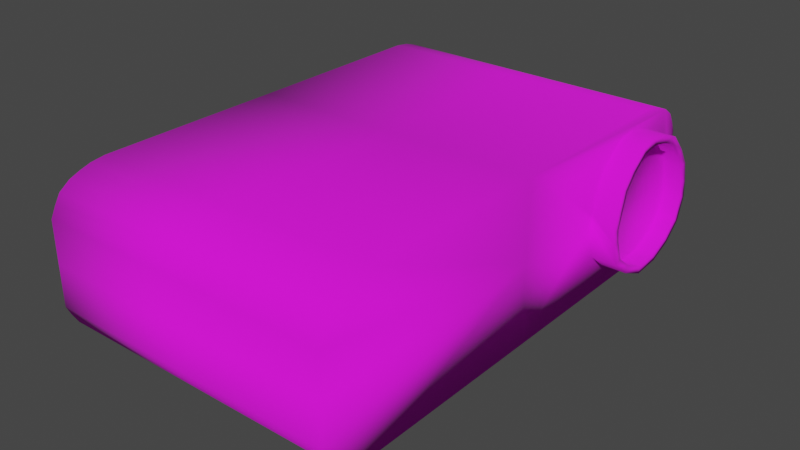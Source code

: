 # Source: projector.blend  (saved by Blender 2.92.15; exported with 4.5.12 LTS)
import bpy
from mathutils import Matrix  # noqa: F401  (used for matrix-valued properties, if any)

bpy.ops.wm.read_factory_settings(use_empty=True)
scene = bpy.context.scene
scene.name = 'Scene'

# ---- collections
col_collection = bpy.data.collections.new('Collection'); scene.collection.children.link(col_collection)

# ---- images (referenced by path relative to the original .blend; pixels are not part of the script)
import os
ASSET_DIR = os.environ.get("B2B_ASSET_DIR", "")  # directory of the original .blend (textures are referenced by path, not embedded)
HERE = os.path.dirname(os.path.abspath(__file__))  # packed textures are extracted next to this script under _unpacked/

def load_image(name, relpath, width, height, colorspace="sRGB"):
    """Load a texture the original file referenced (path relative to the .blend, or extracted next to this script)."""
    p = next((c for c in (os.path.join(HERE, relpath), os.path.join(ASSET_DIR, relpath)) if relpath and os.path.exists(c)), "")
    if p:
        img = bpy.data.images.load(p, check_existing=True)
        img.name = name
    else:  # same state as the original file: an image datablock whose file is absent (Cycles renders it pink)
        img = bpy.data.images.new(name, width, height)
        img.source = "FILE"
        img.filepath = "//" + (relpath or name)
    img.colorspace_settings.name = colorspace
    return img
img_projector_screen = load_image('projector screen', 'projector screen.png', 1024, 1024, 'sRGB')

# ---- materials (node trees are filled in below, after node groups)
mat_material_001 = bpy.data.materials.new('Material.001')
mat_material_001.use_transparent_shadow = False

# ---- material node trees
mat_material_001.use_nodes = True; mat_material_001.node_tree.nodes.clear()
_N = mat_material_001.node_tree.nodes; _L = mat_material_001.node_tree.links
n0 = _N.new('ShaderNodeBsdfPrincipled'); n0.name = 'Principled BSDF'; n0.location = (10, 300)
n0.distribution = 'GGX'
n0.subsurface_method = 'BURLEY'
n0.inputs[2].default_value = 1.0
n0.inputs[3].default_value = 1.45
n0.inputs[27].default_value = (0.0, 0.0, 0.0, 1.0)
n0.inputs[28].default_value = 1.0
n1 = _N.new('ShaderNodeOutputMaterial'); n1.name = 'Material Output'; n1.location = (300, 300)
n2 = _N.new('ShaderNodeTexImage'); n2.name = 'Image Texture'; n2.location = (-331, 181)
n2.image = img_projector_screen
_L.new(n0.outputs[0], n1.inputs[0])
_L.new(n2.outputs[0], n0.inputs[0])
n1.is_active_output = True

# ---- world
world_world = bpy.data.worlds.new('World'); scene.world = world_world
world_world.use_nodes = True; world_world.node_tree.nodes.clear()
_N = world_world.node_tree.nodes; _L = world_world.node_tree.links
n0 = _N.new('ShaderNodeOutputWorld'); n0.name = 'World Output'; n0.location = (300, 300)
n1 = _N.new('ShaderNodeBackground'); n1.name = 'Background'; n1.location = (10, 300)
n1.inputs[0].default_value = (0.05088, 0.05088, 0.05088, 1.0)
_L.new(n1.outputs[0], n0.inputs[0])
n0.is_active_output = True
world_world.color = (0.05088, 0.05088, 0.05088)
world_world.use_sun_shadow = False
world_world.sun_shadow_jitter_overblur = 0.0

# ---- meshes
me_plane = bpy.data.meshes.new('Plane')
me_plane.from_pydata([(-0.4398, 0.7645, 0.6), (-0.2308, 1.0, 0.6), (-0.429, 0.8249, 0.6), (-0.41, 0.8705, 0.6), (-0.3866, 0.9129, 0.6), (-0.3432, 0.9564, 0.6), (-0.2891, 0.9797, 0.6), (0.0, 1.0, 0.6), (0.4398, 0.7645, 0.6), (0.2308, 1.0, 0.6), (0.429, 0.8249, 0.6), (0.41, 0.8705, 0.6), (0.3866, 0.9129, 0.6), (0.3432, 0.9564, 0.6), (0.2891, 0.9797, 0.6), (0.4398, 0.5433, 0.4042), (0.4398, 0.5433, 0.483), (0.4398, 0.6637, 0.483), (0.4398, 0.6637, 0.4059), (0.5333, 0.5433, 0.4042), (0.5333, 0.5433, 0.483), (0.5333, 0.6637, 0.483), (0.5333, 0.6637, 0.4059), (-0.4398, 0.0, 0.6), (-0.4398, -0.7645, 0.6), (-0.2308, -1.0, 0.6), (-0.429, -0.8249, 0.6), (-0.41, -0.8705, 0.6), (-0.3866, -0.9129, 0.6), (-0.3432, -0.9564, 0.6), (-0.2891, -0.9797, 0.6), (0.4398, 0.0, 0.6), (0.0, 0.0, 0.6), (0.0, -1.0, 0.6), (0.4398, -0.7645, 0.6), (0.2308, -1.0, 0.6), (0.429, -0.8249, 0.6), (0.41, -0.8705, 0.6), (0.3866, -0.9129, 0.6), (0.3432, -0.9564, 0.6), (0.2891, -0.9797, 0.6), (0.4398, -0.5433, 0.4042), (0.4398, -0.5433, 0.483), (0.4398, -0.6637, 0.483), (0.4398, -0.6637, 0.4059), (0.5333, -0.5433, 0.4042), (0.5333, -0.5433, 0.483), (0.5333, -0.6637, 0.483), (0.5333, -0.6637, 0.4059), (-0.4398, 0.7645, -0.6), (-0.2308, 1.0, -0.6), (-0.429, 0.8249, -0.6), (-0.41, 0.8705, -0.6), (-0.3866, 0.9129, -0.6), (-0.3432, 0.9564, -0.6), (-0.2891, 0.9797, -0.6), (-0.4398, 0.7645, 0.0), (-0.2308, 1.0, 0.0), (-0.429, 0.8249, 0.0), (-0.41, 0.8705, 0.0), (-0.3866, 0.9129, 0.0), (-0.3432, 0.9564, 0.0), (-0.2891, 0.9797, 0.0), (0.0, 1.0, -0.6), (0.4398, 0.7645, -0.6), (0.2308, 1.0, -0.6), (0.429, 0.8249, -0.6), (0.41, 0.8705, -0.6), (0.3866, 0.9129, -0.6), (0.3432, 0.9564, -0.6), (0.2891, 0.9797, -0.6), (6.252e-08, 1.0, 0.0), (0.4398, 0.7645, 0.0), (0.2308, 1.0, 0.0), (0.429, 0.8249, 0.0), (0.41, 0.8705, 0.0), (0.3866, 0.9129, 0.0), (0.3432, 0.9564, 0.0), (0.2891, 0.9797, 0.0), (0.4398, 0.5433, -0.4042), (0.4398, 0.5433, -0.483), (0.4398, 0.6637, -0.483), (0.4398, 0.6637, -0.4059), (0.5333, 0.5433, -0.4042), (0.5333, 0.5433, -0.483), (0.5333, 0.6637, -0.483), (0.5333, 0.6637, -0.4059), (-0.4398, 0.0, -0.6), (-0.4398, -0.7645, -0.6), (-0.2308, -1.0, -0.6), (-0.429, -0.8249, -0.6), (-0.41, -0.8705, -0.6), (-0.3866, -0.9129, -0.6), (-0.3432, -0.9564, -0.6), (-0.2891, -0.9797, -0.6), (-0.4398, 0.0, 0.0), (-0.4398, -0.7645, 0.0), (-0.2308, -1.0, 0.0), (-0.429, -0.8249, 0.0), (-0.41, -0.8705, 0.0), (-0.3866, -0.9129, 0.0), (-0.3432, -0.9564, 0.0), (-0.2891, -0.9797, 0.0), (0.4398, 0.0, -0.6), (0.0, 0.0, -0.6), (0.0, -1.0, -0.6), (0.4398, -0.7645, -0.6), (0.2308, -1.0, -0.6), (0.429, -0.8249, -0.6), (0.41, -0.8705, -0.6), (0.3866, -0.9129, -0.6), (0.3432, -0.9564, -0.6), (0.2891, -0.9797, -0.6), (0.4398, 0.0, 0.0), (6.252e-08, 0.0, 0.0), (6.252e-08, -1.0, 0.0), (0.4398, -0.7645, 0.0), (0.2308, -1.0, 0.0), (0.429, -0.8249, 0.0), (0.41, -0.8705, 0.0), (0.3866, -0.9129, 0.0), (0.3432, -0.9564, 0.0), (0.2891, -0.9797, 0.0), (0.4398, -0.5433, -0.4042), (0.4398, -0.5433, -0.483), (0.4398, -0.6637, -0.483), (0.4398, -0.6637, -0.4059), (0.5333, -0.5433, -0.4042), (0.5333, -0.5433, -0.483), (0.5333, -0.6637, -0.483), (0.5333, -0.6637, -0.4059), (0.01174, 0.4134, 0.6), (-0.002164, 0.9452, 0.6), (0.2259, 0.4461, 0.6), (0.3131, 0.5224, 0.6), (0.3793, 0.6314, 0.6), (0.3673, 0.7469, 0.6), (0.3101, 0.8406, 0.6), (0.2229, 0.9125, 0.6), (-0.04935, 0.9331, 0.6), (-0.117, 0.9212, 0.6), (-0.2133, 0.8755, 0.6), (-0.3156, 0.8079, 0.6), (-0.3547, 0.7316, 0.6), (-0.3788, 0.651, 0.6), (-0.3607, 0.5725, 0.6), (-0.2795, 0.4963, 0.6), (-0.1953, 0.4461, 0.6), (-0.08396, 0.4243, 0.6), (-0.035, 0.4171, 0.6), (0.09447, 0.4134, 0.701), (0.09447, 0.9452, 0.701), (0.2259, 0.4461, 0.701), (0.3131, 0.5224, 0.701), (0.3793, 0.6314, 0.701), (0.3673, 0.7469, 0.701), (0.3101, 0.8406, 0.701), (0.2229, 0.9125, 0.701), (-0.002734, 0.9408, 0.701), (-0.117, 0.9212, 0.701), (-0.2133, 0.8755, 0.701), (-0.3156, 0.8079, 0.701), (-0.3547, 0.7316, 0.701), (-0.3788, 0.651, 0.701), (-0.3607, 0.5725, 0.701), (-0.2795, 0.4963, 0.701), (-0.1953, 0.4461, 0.701), (-0.08396, 0.4243, 0.701), (0.02133, 0.4047, 0.701), (0.08242, 0.4419, 0.701), (0.08242, 0.9147, 0.701), (0.1993, 0.4709, 0.701), (0.2769, 0.5388, 0.701), (0.3357, 0.6357, 0.701), (0.325, 0.7384, 0.701), (0.2742, 0.8217, 0.701), (0.1966, 0.8857, 0.701), (-0.004021, 0.9108, 0.701), (-0.1057, 0.8934, 0.701), (-0.1913, 0.8527, 0.701), (-0.2822, 0.7926, 0.701), (-0.317, 0.7248, 0.701), (-0.3384, 0.6531, 0.701), (-0.3224, 0.5833, 0.701), (-0.2501, 0.5155, 0.701), (-0.1752, 0.4709, 0.701), (-0.07625, 0.4515, 0.701), (0.01738, 0.4341, 0.701), (0.08242, 0.4419, 0.6277), (0.08242, 0.9147, 0.6277), (0.1993, 0.4709, 0.6277), (0.2769, 0.5388, 0.6277), (0.3357, 0.6357, 0.6277), (0.325, 0.7384, 0.6277), (0.2742, 0.8217, 0.6277), (0.1966, 0.8857, 0.6277), (-0.004021, 0.9108, 0.6277), (-0.1057, 0.8934, 0.6277), (-0.1913, 0.8527, 0.6277), (-0.2822, 0.7926, 0.6277), (-0.317, 0.7248, 0.6277), (-0.3384, 0.6531, 0.6277), (-0.3224, 0.5833, 0.6277), (-0.2501, 0.5155, 0.6277), (-0.1752, 0.4709, 0.6277), (-0.07625, 0.4515, 0.6277), (0.01738, 0.4341, 0.6277)], [], [(23, 32, 131, 149, 148, 147, 146, 145, 144, 143, 142, 141, 140, 139, 132, 7, 1, 6, 5, 4, 3, 2, 0), (1, 57, 62, 6), (4, 60, 59, 3), (7, 71, 57, 1), (0, 56, 95, 23), (5, 61, 60, 4), (2, 58, 56, 0), (6, 62, 61, 5), (3, 59, 58, 2), (31, 8, 10, 11, 12, 13, 14, 9, 7, 132, 138, 137, 136, 135, 134, 133, 131, 32), (32, 131, 132, 7, 71, 114), (9, 14, 78, 73), (12, 11, 75, 76), (7, 9, 73, 71), (8, 17, 18, 15, 31, 113, 72), (13, 12, 76, 77), (10, 8, 72, 74), (14, 13, 77, 78), (11, 10, 74, 75), (20, 19, 22, 21), (31, 15, 16, 17, 8), (18, 17, 21, 22), (16, 15, 19, 20), (15, 18, 22, 19), (17, 16, 20, 21), (23, 24, 26, 27, 28, 29, 30, 25, 33, 32), (25, 30, 102, 97), (28, 27, 99, 100), (33, 25, 97, 115), (24, 23, 95, 96), (29, 28, 100, 101), (26, 24, 96, 98), (23, 32, 114, 95), (30, 29, 101, 102), (27, 26, 98, 99), (31, 32, 33, 35, 40, 39, 38, 37, 36, 34), (32, 114, 115, 33), (35, 117, 122, 40), (38, 120, 119, 37), (33, 115, 117, 35), (34, 116, 113, 31, 41, 44, 43), (39, 121, 120, 38), (36, 118, 116, 34), (31, 113, 114, 32), (40, 122, 121, 39), (37, 119, 118, 36), (46, 47, 48, 45), (31, 34, 43, 42, 41), (44, 48, 47, 43), (42, 46, 45, 41), (41, 45, 48, 44), (43, 47, 46, 42), (87, 49, 51, 52, 53, 54, 55, 50, 63, 104), (95, 114, 71, 57, 62, 61, 60, 59, 58, 56), (50, 55, 62, 57), (53, 52, 59, 60), (63, 50, 57, 71), (49, 87, 95, 56), (54, 53, 60, 61), (51, 49, 56, 58), (55, 54, 61, 62), (52, 51, 58, 59), (103, 104, 63, 65, 70, 69, 68, 67, 66, 64), (113, 72, 74, 75, 76, 77, 78, 73, 71, 114), (104, 114, 71, 63), (65, 73, 78, 70), (68, 76, 75, 67), (63, 71, 73, 65), (64, 72, 113, 103, 79, 82, 81), (69, 77, 76, 68), (66, 74, 72, 64), (70, 78, 77, 69), (67, 75, 74, 66), (84, 85, 86, 83), (103, 64, 81, 80, 79), (82, 86, 85, 81), (80, 84, 83, 79), (79, 83, 86, 82), (81, 85, 84, 80), (87, 104, 105, 89, 94, 93, 92, 91, 90, 88), (95, 96, 98, 99, 100, 101, 102, 97, 115, 114), (89, 97, 102, 94), (92, 100, 99, 91), (105, 115, 97, 89), (88, 96, 95, 87), (93, 101, 100, 92), (90, 98, 96, 88), (87, 95, 114, 104), (94, 102, 101, 93), (91, 99, 98, 90), (103, 106, 108, 109, 110, 111, 112, 107, 105, 104), (113, 114, 115, 117, 122, 121, 120, 119, 118, 116), (104, 105, 115, 114), (107, 112, 122, 117), (110, 109, 119, 120), (105, 107, 117, 115), (106, 125, 126, 123, 103, 113, 116), (111, 110, 120, 121), (108, 106, 116, 118), (103, 104, 114, 113), (112, 111, 121, 122), (109, 108, 118, 119), (128, 127, 130, 129), (103, 123, 124, 125, 106), (126, 125, 129, 130), (124, 123, 127, 128), (123, 126, 130, 127), (125, 124, 128, 129), (146, 147, 166, 165), (131, 133, 152, 150), (167, 168, 187, 186), (153, 154, 173, 172), (139, 140, 159, 158), (133, 134, 153, 152), (147, 148, 167, 166), (140, 141, 160, 159), (134, 135, 154, 153), (148, 149, 168, 167), (141, 142, 161, 160), (135, 136, 155, 154), (149, 131, 150, 168), (142, 143, 162, 161), (136, 137, 156, 155), (143, 144, 163, 162), (137, 138, 157, 156), (144, 145, 164, 163), (138, 132, 151, 157), (145, 146, 165, 164), (132, 139, 158, 151), (184, 185, 204, 203), (169, 171, 190, 188), (160, 161, 180, 179), (154, 155, 174, 173), (168, 150, 169, 187), (161, 162, 181, 180), (155, 156, 175, 174), (162, 163, 182, 181), (156, 157, 176, 175), (163, 164, 183, 182), (157, 151, 170, 176), (164, 165, 184, 183), (151, 158, 177, 170), (150, 152, 171, 169), (165, 166, 185, 184), (158, 159, 178, 177), (152, 153, 172, 171), (166, 167, 186, 185), (159, 160, 179, 178), (188, 190, 191, 192, 193, 194, 195, 189), (189, 196, 197, 198, 199, 200, 201, 202, 203, 204, 205, 206, 188), (177, 178, 197, 196), (171, 172, 191, 190), (185, 186, 205, 204), (178, 179, 198, 197), (172, 173, 192, 191), (186, 187, 206, 205), (179, 180, 199, 198), (173, 174, 193, 192), (187, 169, 188, 206), (180, 181, 200, 199), (174, 175, 194, 193), (181, 182, 201, 200), (175, 176, 195, 194), (182, 183, 202, 201), (176, 170, 189, 195), (183, 184, 203, 202), (170, 177, 196, 189)])
me_plane.polygons.foreach_set('use_smooth', [True] * 167)
_uv = me_plane.uv_layers.new(name='UVMap')
_uv.uv.foreach_set('vector', [0.3093, 0.1156, 0.35, 0.2202, 0.2557, 0.2519, 0.2532, 0.2415, 0.2489, 0.2314, 0.2357, 0.2093, 0.218, 0.1954, 0.1935, 0.1861, 0.1746, 0.1888, 0.1595, 0.1986, 0.1475, 0.2099, 0.1357, 0.2294, 0.1273, 0.2479, 0.1236, 0.2628, 0.1209, 0.2747, 0.1066, 0.2739, 0.1139, 0.2256, 0.1186, 0.2165, 0.123, 0.2087, 0.1285, 0.2016, 0.1337, 0.1966, 0.1396, 0.1915, 0.1482, 0.1856, 0.1139, 0.2256, 0.0314, 0.1596, 0.03878, 0.151, 0.1186, 0.2165, 0.1285, 0.2016, 0.05394, 0.134, 0.05989, 0.1277, 0.1337, 0.1966, 0.1066, 0.2739, 0.0003542, 0.1987, 0.0314, 0.1596, 0.1139, 0.2256, 0.1482, 0.1856, 0.07396, 0.1131, 0.2208, 0.0003542, 0.3093, 0.1156, 0.123, 0.2087, 0.04618, 0.1426, 0.05394, 0.134, 0.1285, 0.2016, 0.1396, 0.1915, 0.06612, 0.1212, 0.07396, 0.1131, 0.1482, 0.1856, 0.1186, 0.2165, 0.03878, 0.151, 0.04618, 0.1426, 0.123, 0.2087, 0.1337, 0.1966, 0.05989, 0.1277, 0.06612, 0.1212, 0.1396, 0.1915, 0.3478, 0.3427, 0.1928, 0.3478, 0.1815, 0.3481, 0.1729, 0.3474, 0.165, 0.346, 0.1556, 0.3423, 0.1468, 0.3372, 0.137, 0.3307, 0.1071, 0.2823, 0.1209, 0.2747, 0.1514, 0.3193, 0.1722, 0.3294, 0.1927, 0.3346, 0.2159, 0.3331, 0.2375, 0.3179, 0.2516, 0.2974, 0.2557, 0.2519, 0.3449, 0.2457, 0.3507, 0.9107, 0.3507, 0.8276, 0.3507, 0.7208, 0.3507, 0.7098, 0.4711, 0.7099, 0.4711, 0.9106, 0.137, 0.3307, 0.1468, 0.3372, 0.09718, 0.4511, 0.08423, 0.4451, 0.165, 0.346, 0.1729, 0.3474, 0.1344, 0.4661, 0.1239, 0.4621, 0.1071, 0.2823, 0.137, 0.3307, 0.08423, 0.4451, 0.02969, 0.4187, 0.1928, 0.3478, 0.2055, 0.369, 0.2049, 0.388, 0.2303, 0.3892, 0.3478, 0.3427, 0.35, 0.4854, 0.1596, 0.4745, 0.1556, 0.3423, 0.165, 0.346, 0.1239, 0.4621, 0.1102, 0.4567, 0.1815, 0.3481, 0.1928, 0.3478, 0.1596, 0.4745, 0.1455, 0.47, 0.1468, 0.3372, 0.1556, 0.3423, 0.1102, 0.4567, 0.09718, 0.4511, 0.1729, 0.3474, 0.1815, 0.3481, 0.1455, 0.47, 0.1344, 0.4661, 0.2173, 0.379, 0.2178, 0.3794, 0.2173, 0.3799, 0.2167, 0.3791, 0.3478, 0.3427, 0.2303, 0.3892, 0.2286, 0.3706, 0.2055, 0.369, 0.1928, 0.3478, 0.2049, 0.388, 0.2055, 0.369, 0.2167, 0.3791, 0.2173, 0.3799, 0.2286, 0.3706, 0.2303, 0.3892, 0.2178, 0.3794, 0.2173, 0.379, 0.2303, 0.3892, 0.2049, 0.388, 0.2173, 0.3799, 0.2178, 0.3794, 0.2055, 0.369, 0.2286, 0.3706, 0.2173, 0.379, 0.2167, 0.3791, 0.2893, 0.5831, 0.1459, 0.5976, 0.1337, 0.6007, 0.1248, 0.6013, 0.1165, 0.6011, 0.1071, 0.5983, 0.09896, 0.5919, 0.08985, 0.5845, 0.05997, 0.5435, 0.2725, 0.4861, 0.08985, 0.5845, 0.09896, 0.5919, 0.06557, 0.7003, 0.05329, 0.6966, 0.1165, 0.6011, 0.1248, 0.6013, 0.09994, 0.7092, 0.09038, 0.707, 0.05997, 0.5435, 0.08985, 0.5845, 0.05329, 0.6966, 0.0003542, 0.6766, 0.1459, 0.5976, 0.2893, 0.5831, 0.2893, 0.7139, 0.1226, 0.7139, 0.1071, 0.5983, 0.1165, 0.6011, 0.09038, 0.707, 0.07774, 0.7038, 0.1337, 0.6007, 0.1459, 0.5976, 0.1226, 0.7139, 0.1099, 0.7114, 0.2018, 0.7147, 0.2901, 0.7147, 0.2901, 0.8351, 0.2018, 0.8351, 0.09896, 0.5919, 0.1071, 0.5983, 0.07774, 0.7038, 0.06557, 0.7003, 0.1248, 0.6013, 0.1337, 0.6007, 0.1099, 0.7114, 0.09994, 0.7092, 0.6466, 0.605, 0.6363, 0.7091, 0.4227, 0.6577, 0.4466, 0.6164, 0.454, 0.6096, 0.4606, 0.6039, 0.4687, 0.6016, 0.4759, 0.6019, 0.4837, 0.6032, 0.4947, 0.6072, 0.8494, 0.0003542, 0.8494, 0.1208, 0.6486, 0.1208, 0.6486, 0.0003542, 0.4466, 0.6164, 0.3993, 0.5115, 0.4105, 0.5057, 0.454, 0.6096, 0.4687, 0.6016, 0.4343, 0.4947, 0.4437, 0.4904, 0.4759, 0.6019, 0.4227, 0.6577, 0.3507, 0.5367, 0.3993, 0.5115, 0.4466, 0.6164, 0.4947, 0.6072, 0.467, 0.4815, 0.6466, 0.4729, 0.6466, 0.605, 0.5341, 0.5664, 0.5087, 0.5668, 0.5089, 0.5857, 0.4606, 0.6039, 0.422, 0.5001, 0.4343, 0.4947, 0.4687, 0.6016, 0.4837, 0.6032, 0.4538, 0.4862, 0.467, 0.4815, 0.4947, 0.6072, 0.8488, 0.883, 0.8488, 0.7625, 0.937, 0.7625, 0.937, 0.883, 0.454, 0.6096, 0.4105, 0.5057, 0.422, 0.5001, 0.4606, 0.6039, 0.4759, 0.6019, 0.4437, 0.4904, 0.4538, 0.4862, 0.4837, 0.6032, 0.5213, 0.5759, 0.5206, 0.5756, 0.5212, 0.575, 0.5218, 0.5756, 0.6466, 0.605, 0.4947, 0.6072, 0.5089, 0.5857, 0.5323, 0.584, 0.5341, 0.5664, 0.5087, 0.5668, 0.5212, 0.575, 0.5206, 0.5756, 0.5089, 0.5857, 0.5323, 0.584, 0.5213, 0.5759, 0.5218, 0.5756, 0.5341, 0.5664, 0.5341, 0.5664, 0.5218, 0.5756, 0.5212, 0.575, 0.5087, 0.5668, 0.5089, 0.5857, 0.5206, 0.5756, 0.5213, 0.5759, 0.5323, 0.584, 0.7456, 0.1832, 0.7601, 0.3266, 0.7632, 0.3389, 0.7638, 0.3477, 0.7636, 0.356, 0.7608, 0.3654, 0.7544, 0.3736, 0.747, 0.3827, 0.706, 0.4126, 0.6486, 0.2001, 0.2011, 0.8358, 0.2011, 0.9241, 0.0003542, 0.9241, 0.0003542, 0.8778, 0.004435, 0.8661, 0.009116, 0.8552, 0.01784, 0.8465, 0.02635, 0.8418, 0.0355, 0.838, 0.04763, 0.8358, 0.747, 0.3827, 0.7544, 0.3736, 0.8628, 0.407, 0.859, 0.4192, 0.7636, 0.356, 0.7638, 0.3477, 0.8717, 0.3726, 0.8695, 0.3821, 0.706, 0.4126, 0.747, 0.3827, 0.859, 0.4192, 0.8391, 0.4722, 0.7601, 0.3266, 0.7456, 0.1832, 0.8764, 0.1832, 0.8764, 0.35, 0.7608, 0.3654, 0.7636, 0.356, 0.8695, 0.3821, 0.8663, 0.3948, 0.7632, 0.3389, 0.7601, 0.3266, 0.8764, 0.35, 0.8739, 0.3626, 0.7544, 0.3736, 0.7608, 0.3654, 0.8663, 0.3948, 0.8628, 0.407, 0.7638, 0.3477, 0.7632, 0.3389, 0.8739, 0.3626, 0.8717, 0.3726, 0.6479, 0.1327, 0.6381, 0.2359, 0.4258, 0.1879, 0.4487, 0.1464, 0.4559, 0.1395, 0.4624, 0.1336, 0.4705, 0.1312, 0.4777, 0.1314, 0.4855, 0.1326, 0.4966, 0.1364, 0.3507, 0.9114, 0.5041, 0.9114, 0.5163, 0.9135, 0.5254, 0.9173, 0.5339, 0.922, 0.5426, 0.9308, 0.5473, 0.9416, 0.5514, 0.9533, 0.5514, 0.9996, 0.3507, 0.9996, 0.8481, 0.7625, 0.8481, 0.883, 0.6473, 0.883, 0.6473, 0.7625, 0.4487, 0.1464, 0.3991, 0.04321, 0.4102, 0.03685, 0.4559, 0.1395, 0.4705, 0.1312, 0.434, 0.02483, 0.4435, 0.02015, 0.4777, 0.1314, 0.4258, 0.1879, 0.3507, 0.06962, 0.3991, 0.04321, 0.4487, 0.1464, 0.4966, 0.1364, 0.4672, 0.01042, 0.6479, 0.0003542, 0.6479, 0.1327, 0.5354, 0.09494, 0.51, 0.09564, 0.5104, 0.1146, 0.4624, 0.1336, 0.4217, 0.03075, 0.434, 0.02483, 0.4705, 0.1312, 0.4855, 0.1326, 0.4538, 0.01552, 0.4672, 0.01042, 0.4966, 0.1364, 0.4559, 0.1395, 0.4102, 0.03685, 0.4217, 0.03075, 0.4624, 0.1336, 0.4777, 0.1314, 0.4435, 0.02015, 0.4538, 0.01552, 0.4855, 0.1326, 0.5227, 0.1046, 0.522, 0.1044, 0.5226, 0.1037, 0.5232, 0.1043, 0.6479, 0.1327, 0.4966, 0.1364, 0.5104, 0.1146, 0.5338, 0.1126, 0.5354, 0.09494, 0.51, 0.09564, 0.5226, 0.1037, 0.522, 0.1044, 0.5104, 0.1146, 0.5338, 0.1126, 0.5227, 0.1046, 0.5232, 0.1043, 0.5354, 0.09494, 0.5354, 0.09494, 0.5232, 0.1043, 0.5226, 0.1037, 0.51, 0.09564, 0.5104, 0.1146, 0.522, 0.1044, 0.5227, 0.1046, 0.5338, 0.1126, 0.7443, 0.7618, 0.6473, 0.745, 0.7046, 0.5325, 0.7457, 0.5624, 0.7531, 0.5715, 0.7595, 0.5796, 0.7622, 0.5891, 0.7625, 0.5973, 0.7619, 0.6062, 0.7587, 0.6185, 0.4718, 0.9106, 0.4718, 0.7571, 0.474, 0.745, 0.4778, 0.7358, 0.4825, 0.7273, 0.4912, 0.7186, 0.5021, 0.7139, 0.5138, 0.7098, 0.5601, 0.7098, 0.5601, 0.9106, 0.7457, 0.5624, 0.8577, 0.5258, 0.8615, 0.5381, 0.7531, 0.5715, 0.7622, 0.5891, 0.8681, 0.5629, 0.8704, 0.5725, 0.7625, 0.5973, 0.7046, 0.5325, 0.8378, 0.4729, 0.8577, 0.5258, 0.7457, 0.5624, 0.7587, 0.6185, 0.8751, 0.5951, 0.8751, 0.7618, 0.7443, 0.7618, 0.7595, 0.5796, 0.865, 0.5503, 0.8681, 0.5629, 0.7622, 0.5891, 0.7619, 0.6062, 0.8725, 0.5825, 0.8751, 0.5951, 0.7587, 0.6185, 0.8501, 0.1208, 0.8501, 0.0003542, 0.9384, 0.0003542, 0.9384, 0.1208, 0.7531, 0.5715, 0.8615, 0.5381, 0.865, 0.5503, 0.7595, 0.5796, 0.7625, 0.5973, 0.8704, 0.5725, 0.8725, 0.5825, 0.7619, 0.6062, 0.6479, 0.3398, 0.4966, 0.3362, 0.4855, 0.3399, 0.4777, 0.3411, 0.4705, 0.3413, 0.4624, 0.3389, 0.4559, 0.333, 0.4487, 0.3261, 0.4258, 0.2846, 0.6381, 0.2366, 0.8481, 0.8837, 0.8481, 0.972, 0.6473, 0.972, 0.6473, 0.9256, 0.6514, 0.9139, 0.6561, 0.9031, 0.6648, 0.8944, 0.6733, 0.8897, 0.6825, 0.8859, 0.6946, 0.8837, 0.0003542, 0.7147, 0.2011, 0.7147, 0.2011, 0.8351, 0.0003542, 0.8351, 0.4487, 0.3261, 0.4559, 0.333, 0.4102, 0.4357, 0.3991, 0.4293, 0.4705, 0.3413, 0.4777, 0.3411, 0.4435, 0.4524, 0.434, 0.4477, 0.4258, 0.2846, 0.4487, 0.3261, 0.3991, 0.4293, 0.3507, 0.4029, 0.4966, 0.3362, 0.5104, 0.3579, 0.51, 0.3769, 0.5354, 0.3776, 0.6479, 0.3398, 0.6479, 0.4722, 0.4672, 0.4621, 0.4624, 0.3389, 0.4705, 0.3413, 0.434, 0.4477, 0.4217, 0.4418, 0.4855, 0.3399, 0.4966, 0.3362, 0.4672, 0.4621, 0.4538, 0.457, 0.2018, 0.8358, 0.2901, 0.8358, 0.2901, 0.9563, 0.2018, 0.9563, 0.4559, 0.333, 0.4624, 0.3389, 0.4217, 0.4418, 0.4102, 0.4357, 0.4777, 0.3411, 0.4855, 0.3399, 0.4538, 0.457, 0.4435, 0.4524, 0.5227, 0.3679, 0.5232, 0.3682, 0.5226, 0.3688, 0.522, 0.3682, 0.6479, 0.3398, 0.5354, 0.3776, 0.5338, 0.3599, 0.5104, 0.3579, 0.4966, 0.3362, 0.51, 0.3769, 0.5104, 0.3579, 0.522, 0.3682, 0.5226, 0.3688, 0.5338, 0.3599, 0.5354, 0.3776, 0.5232, 0.3682, 0.5227, 0.3679, 0.5354, 0.3776, 0.51, 0.3769, 0.5226, 0.3688, 0.5232, 0.3682, 0.5104, 0.3579, 0.5338, 0.3599, 0.5227, 0.3679, 0.522, 0.3682, 0.218, 0.1954, 0.2357, 0.2093, 0.2206, 0.2234, 0.2082, 0.2132, 0.2557, 0.2519, 0.2516, 0.2974, 0.2337, 0.2903, 0.2371, 0.2688, 0.2301, 0.2402, 0.2361, 0.2568, 0.2314, 0.2569, 0.2262, 0.2424, 0.224, 0.3051, 0.2092, 0.3164, 0.2075, 0.3102, 0.2208, 0.2999, 0.1236, 0.2628, 0.1273, 0.2479, 0.1457, 0.2523, 0.1458, 0.2717, 0.2516, 0.2974, 0.2375, 0.3179, 0.224, 0.3051, 0.2337, 0.2903, 0.2357, 0.2093, 0.2489, 0.2314, 0.2301, 0.2402, 0.2206, 0.2234, 0.1273, 0.2479, 0.1357, 0.2294, 0.151, 0.2365, 0.1457, 0.2523, 0.2375, 0.3179, 0.2159, 0.3331, 0.2092, 0.3164, 0.224, 0.3051, 0.2489, 0.2314, 0.2532, 0.2415, 0.2361, 0.2568, 0.2301, 0.2402, 0.1357, 0.2294, 0.1475, 0.2099, 0.1599, 0.2206, 0.151, 0.2365, 0.2159, 0.3331, 0.1927, 0.3346, 0.1932, 0.3178, 0.2092, 0.3164, 0.2532, 0.2415, 0.2557, 0.2519, 0.2371, 0.2688, 0.2361, 0.2568, 0.1475, 0.2099, 0.1595, 0.1986, 0.1694, 0.2128, 0.1599, 0.2206, 0.1927, 0.3346, 0.1722, 0.3294, 0.1781, 0.3136, 0.1932, 0.3178, 0.1595, 0.1986, 0.1746, 0.1888, 0.1804, 0.2069, 0.1694, 0.2128, 0.1722, 0.3294, 0.1514, 0.3193, 0.1639, 0.3046, 0.1781, 0.3136, 0.1746, 0.1888, 0.1935, 0.1861, 0.1922, 0.2062, 0.1804, 0.2069, 0.1514, 0.3193, 0.1209, 0.2747, 0.151, 0.2876, 0.1639, 0.3046, 0.1935, 0.1861, 0.218, 0.1954, 0.2082, 0.2132, 0.1922, 0.2062, 0.1209, 0.2747, 0.1236, 0.2628, 0.1458, 0.2717, 0.151, 0.2876, 0.207, 0.2187, 0.2179, 0.2279, 0.2094, 0.2352, 0.2012, 0.2277, 0.2323, 0.2675, 0.2293, 0.2866, 0.2195, 0.2829, 0.2216, 0.2673, 0.151, 0.2365, 0.1599, 0.2206, 0.1627, 0.225, 0.1549, 0.2395, 0.2092, 0.3164, 0.1932, 0.3178, 0.1928, 0.3118, 0.2075, 0.3102, 0.2361, 0.2568, 0.2371, 0.2688, 0.2323, 0.2675, 0.2314, 0.2569, 0.1599, 0.2206, 0.1694, 0.2128, 0.1715, 0.218, 0.1627, 0.225, 0.1932, 0.3178, 0.1781, 0.3136, 0.1791, 0.3078, 0.1928, 0.3118, 0.1694, 0.2128, 0.1804, 0.2069, 0.1815, 0.213, 0.1715, 0.218, 0.1781, 0.3136, 0.1639, 0.3046, 0.1663, 0.2993, 0.1791, 0.3078, 0.1804, 0.2069, 0.1922, 0.2062, 0.1926, 0.2121, 0.1815, 0.213, 0.1639, 0.3046, 0.151, 0.2876, 0.155, 0.2841, 0.1663, 0.2993, 0.1922, 0.2062, 0.2082, 0.2132, 0.207, 0.2187, 0.1926, 0.2121, 0.151, 0.2876, 0.1458, 0.2717, 0.1507, 0.2703, 0.155, 0.2841, 0.2371, 0.2688, 0.2337, 0.2903, 0.2293, 0.2866, 0.2323, 0.2675, 0.2082, 0.2132, 0.2206, 0.2234, 0.2179, 0.2279, 0.207, 0.2187, 0.1458, 0.2717, 0.1457, 0.2523, 0.1505, 0.2535, 0.1507, 0.2703, 0.2337, 0.2903, 0.224, 0.3051, 0.2208, 0.2999, 0.2293, 0.2866, 0.2206, 0.2234, 0.2301, 0.2402, 0.2262, 0.2424, 0.2179, 0.2279, 0.1457, 0.2523, 0.151, 0.2365, 0.1549, 0.2395, 0.1505, 0.2535, 0.2216, 0.2673, 0.2195, 0.2829, 0.2131, 0.2935, 0.2038, 0.3019, 0.1933, 0.3026, 0.1831, 0.299, 0.1735, 0.2916, 0.165, 0.2794, 0.165, 0.2794, 0.1619, 0.2685, 0.1613, 0.255, 0.1645, 0.2433, 0.1699, 0.2312, 0.1768, 0.2261, 0.184, 0.2219, 0.1912, 0.2219, 0.2012, 0.2277, 0.2094, 0.2352, 0.2162, 0.2471, 0.2208, 0.259, 0.2216, 0.2673, 0.1507, 0.2703, 0.1505, 0.2535, 0.1613, 0.255, 0.1619, 0.2685, 0.2293, 0.2866, 0.2208, 0.2999, 0.2131, 0.2935, 0.2195, 0.2829, 0.2179, 0.2279, 0.2262, 0.2424, 0.2162, 0.2471, 0.2094, 0.2352, 0.1505, 0.2535, 0.1549, 0.2395, 0.1645, 0.2433, 0.1613, 0.255, 0.2208, 0.2999, 0.2075, 0.3102, 0.2038, 0.3019, 0.2131, 0.2935, 0.2262, 0.2424, 0.2314, 0.2569, 0.2208, 0.259, 0.2162, 0.2471, 0.1549, 0.2395, 0.1627, 0.225, 0.1699, 0.2312, 0.1645, 0.2433, 0.2075, 0.3102, 0.1928, 0.3118, 0.1933, 0.3026, 0.2038, 0.3019, 0.2314, 0.2569, 0.2323, 0.2675, 0.2216, 0.2673, 0.2208, 0.259, 0.1627, 0.225, 0.1715, 0.218, 0.1768, 0.2261, 0.1699, 0.2312, 0.1928, 0.3118, 0.1791, 0.3078, 0.1831, 0.299, 0.1933, 0.3026, 0.1715, 0.218, 0.1815, 0.213, 0.184, 0.2219, 0.1768, 0.2261, 0.1791, 0.3078, 0.1663, 0.2993, 0.1735, 0.2916, 0.1831, 0.299, 0.1815, 0.213, 0.1926, 0.2121, 0.1912, 0.2219, 0.184, 0.2219, 0.1663, 0.2993, 0.155, 0.2841, 0.165, 0.2794, 0.1735, 0.2916, 0.1926, 0.2121, 0.207, 0.2187, 0.2012, 0.2277, 0.1912, 0.2219, 0.155, 0.2841, 0.1507, 0.2703, 0.1619, 0.2685, 0.165, 0.2794])
me_plane.materials.append(mat_material_001)
me_plane.use_remesh_fix_poles = True
me_plane.use_remesh_preserve_attributes = False
me_plane.use_mirror_vertex_groups = False
me_plane.update()

# ---- objects
ob_plane = bpy.data.objects.new('Plane', me_plane)

# ---- transforms, parenting, visibility, modifiers, constraints
ob_plane.location = (0.0, 0.0, 0.0)
ob_plane.rotation_euler = (-0.0, 1.571, 0.0)
ob_plane.scale = (0.7244, 1.0, 1.0)
ob_plane.lineart.crease_threshold = 0.0

# ---- collection membership
col_collection.objects.link(ob_plane)

# ---- scene / render settings (as saved in the file)
scene.frame_start = 1; scene.frame_end = 250; scene.frame_set(1)
scene.render.engine = 'BLENDER_EEVEE_NEXT'
scene.cycles.use_denoising = False
scene.cycles.samples = 128
scene.cycles.sampling_pattern = 'TABULATED_SOBOL'
scene.cycles.use_adaptive_sampling = False
scene.cycles.use_light_tree = False
scene.view_settings.view_transform = 'Filmic'
bpy.context.view_layer.update()

# ---- added for rendering (the .blend has no active camera and no usable light): camera, sun
cam_auto = bpy.data.cameras.new('AutoCamera')
cam_auto.lens = 50.0
cam_auto.sensor_width = 36.0
cam_auto.clip_end = 1000.0
ob_auto_camera = bpy.data.objects.new('AutoCamera', cam_auto)
scene.collection.objects.link(ob_auto_camera)
ob_auto_camera.location = (2.35235, -2.76224, 1.80762)
ob_auto_camera.rotation_euler = (1.09748, -7.21219e-08, 0.694738)
scene.camera = ob_auto_camera
light_auto_sun = bpy.data.lights.new('AutoSun', 'SUN')
light_auto_sun.energy = 3.0
light_auto_sun.angle = 0.0523599
ob_auto_sun = bpy.data.objects.new('AutoSun', light_auto_sun)
scene.collection.objects.link(ob_auto_sun)
ob_auto_sun.rotation_euler = (0.872665, 0.174533, 0.523599)
bpy.context.view_layer.update()

